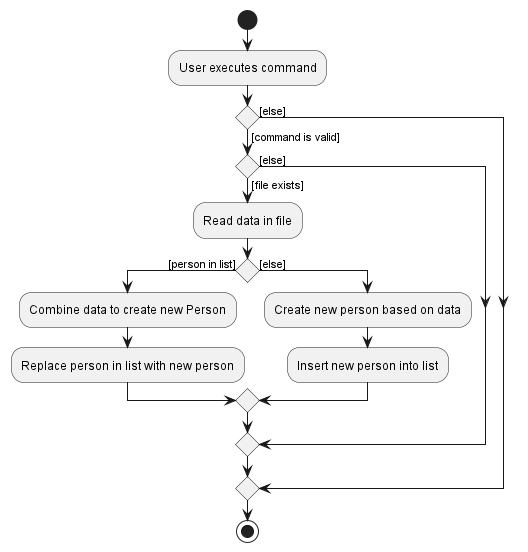

The diagram above was rendered by PlantUML. Its source (embedded in the PNG):
@startuml
start
:User executes command;

if () then ([command is valid])
    if () then ([file exists])
        :Read data in file;
        if () then ([person in list])
            :Combine data to create new Person;
            :Replace person in list with new person;
        else ([else])
            :Create new person based on data;
            :Insert new person into list;
        endif
    else ([else])
    endif

else([else])
endif
stop
@enduml